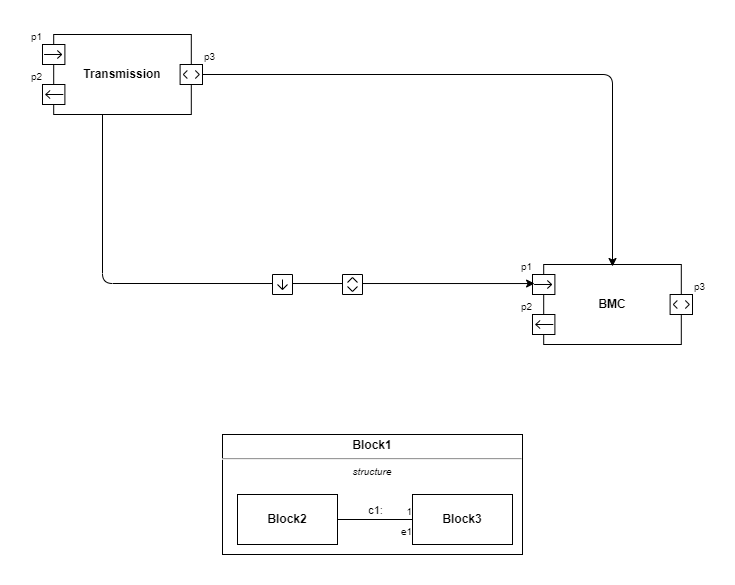

The diagram above was exported from draw.io. Its source (the exported page's mxGraphModel, read from the mxfile embedded in the PNG):
<mxGraphModel dx="2066" dy="766" grid="1" gridSize="10" guides="1" tooltips="1" connect="1" arrows="1" fold="1" page="1" pageScale="1" pageWidth="850" pageHeight="1100" math="0" shadow="0">
  <root>
    <mxCell id="0" />
    <mxCell id="1" parent="0" />
    <mxCell id="3" value="BMC" style="html=1;shape=mxgraph.sysml.port3;fontStyle=1;whiteSpace=wrap;align=center;" vertex="1" parent="1">
      <mxGeometry x="-230" y="350" width="160" height="80" as="geometry" />
    </mxCell>
    <mxCell id="4" value="p1" style="resizable=0;html=1;align=right;verticalAlign=bottom;labelPosition=left;verticalLabelPosition=top;labelBackgroundColor=none;fontSize=10" connectable="0" vertex="1" parent="3">
      <mxGeometry y="10" as="geometry" />
    </mxCell>
    <mxCell id="5" value="p2" style="resizable=0;html=1;align=right;verticalAlign=bottom;labelPosition=left;verticalLabelPosition=top;labelBackgroundColor=none;fontSize=10" connectable="0" vertex="1" parent="3">
      <mxGeometry y="50" as="geometry" />
    </mxCell>
    <mxCell id="6" value="p3" style="resizable=0;html=1;align=left;verticalAlign=bottom;labelBackgroundColor=none;fontSize=10" connectable="0" vertex="1" parent="3">
      <mxGeometry x="160" y="30" as="geometry" />
    </mxCell>
    <mxCell id="12" style="edgeStyle=orthogonalEdgeStyle;html=1;entryX=0.013;entryY=0.238;entryDx=0;entryDy=0;entryPerimeter=0;" edge="1" parent="1" source="8" target="3">
      <mxGeometry relative="1" as="geometry">
        <Array as="points">
          <mxPoint x="-660" y="369" />
        </Array>
      </mxGeometry>
    </mxCell>
    <mxCell id="13" style="edgeStyle=orthogonalEdgeStyle;html=1;entryX=0.5;entryY=0.025;entryDx=0;entryDy=0;entryPerimeter=0;" edge="1" parent="1" source="8" target="3">
      <mxGeometry relative="1" as="geometry" />
    </mxCell>
    <mxCell id="8" value="Transmission" style="html=1;shape=mxgraph.sysml.port3;fontStyle=1;whiteSpace=wrap;align=center;strokeColor=default;" vertex="1" parent="1">
      <mxGeometry x="-720" y="120" width="160" height="80" as="geometry" />
    </mxCell>
    <mxCell id="9" value="p1" style="resizable=0;html=1;align=right;verticalAlign=bottom;labelPosition=left;verticalLabelPosition=top;labelBackgroundColor=none;fontSize=10;strokeColor=default;" connectable="0" vertex="1" parent="8">
      <mxGeometry y="10" as="geometry" />
    </mxCell>
    <mxCell id="10" value="p2" style="resizable=0;html=1;align=right;verticalAlign=bottom;labelPosition=left;verticalLabelPosition=top;labelBackgroundColor=none;fontSize=10;strokeColor=default;" connectable="0" vertex="1" parent="8">
      <mxGeometry y="50" as="geometry" />
    </mxCell>
    <mxCell id="11" value="p3" style="resizable=0;html=1;align=left;verticalAlign=bottom;labelBackgroundColor=none;fontSize=10;strokeColor=default;" connectable="0" vertex="1" parent="8">
      <mxGeometry x="160" y="30" as="geometry" />
    </mxCell>
    <mxCell id="14" value="" style="html=1;shape=mxgraph.sysml.port;sysMLPortType=flowN;strokeColor=default;rotation=-180;" vertex="1" parent="1">
      <mxGeometry x="-490" y="360" width="20" height="20" as="geometry" />
    </mxCell>
    <mxCell id="15" value="" style="html=1;shape=mxgraph.sysml.port;sysMLPortType=doubleH;strokeColor=default;rotation=-90;" vertex="1" parent="1">
      <mxGeometry x="-420" y="360" width="20" height="20" as="geometry" />
    </mxCell>
    <mxCell id="16" value="&lt;p style=&quot;margin:0px;margin-top:4px;text-align:center;&quot;&gt;&lt;b&gt;Block1&lt;/b&gt;&lt;/p&gt;&lt;hr/&gt;&lt;p style=&quot;font-size:10px;margin:0px;text-align:center;&quot;&gt;&lt;i&gt;structure&lt;/i&gt;&lt;/p&gt;" style="shape=rect;align=left;html=1;overflow=fill;whiteSpace=wrap;recursiveResize=0;strokeColor=default;" vertex="1" parent="1">
      <mxGeometry x="-540" y="520" width="300" height="120" as="geometry" />
    </mxCell>
    <mxCell id="17" value="Block2" style="strokeColor=inherit;fillColor=inherit;gradientColor=inherit;shape=rect;html=1;fontStyle=1;whiteSpace=wrap;align=center;" vertex="1" parent="16">
      <mxGeometry x="15" y="60" width="100" height="50" as="geometry" />
    </mxCell>
    <mxCell id="18" value="Block3" style="strokeColor=inherit;fillColor=inherit;gradientColor=inherit;shape=rect;html=1;fontStyle=1;whiteSpace=wrap;align=center;" vertex="1" parent="16">
      <mxGeometry x="190" y="60" width="100" height="50" as="geometry" />
    </mxCell>
    <mxCell id="19" value="c1:" style="strokeColor=inherit;fillColor=inherit;gradientColor=inherit;verticalAlign=bottom;html=1;endArrow=none;edgeStyle=none;labelBackgroundColor=none;" edge="1" parent="16" source="17" target="18">
      <mxGeometry relative="1" as="geometry" />
    </mxCell>
    <mxCell id="20" value="e1" style="resizable=0;html=1;align=right;verticalAlign=top;labelBackgroundColor=none;fontSize=10;strokeColor=default;" connectable="0" vertex="1" parent="19">
      <mxGeometry x="1" relative="1" as="geometry" />
    </mxCell>
    <mxCell id="21" value="1" style="resizable=0;html=1;align=right;verticalAlign=bottom;labelBackgroundColor=none;fontSize=10;strokeColor=default;" connectable="0" vertex="1" parent="19">
      <mxGeometry x="1" relative="1" as="geometry" />
    </mxCell>
  </root>
</mxGraphModel>